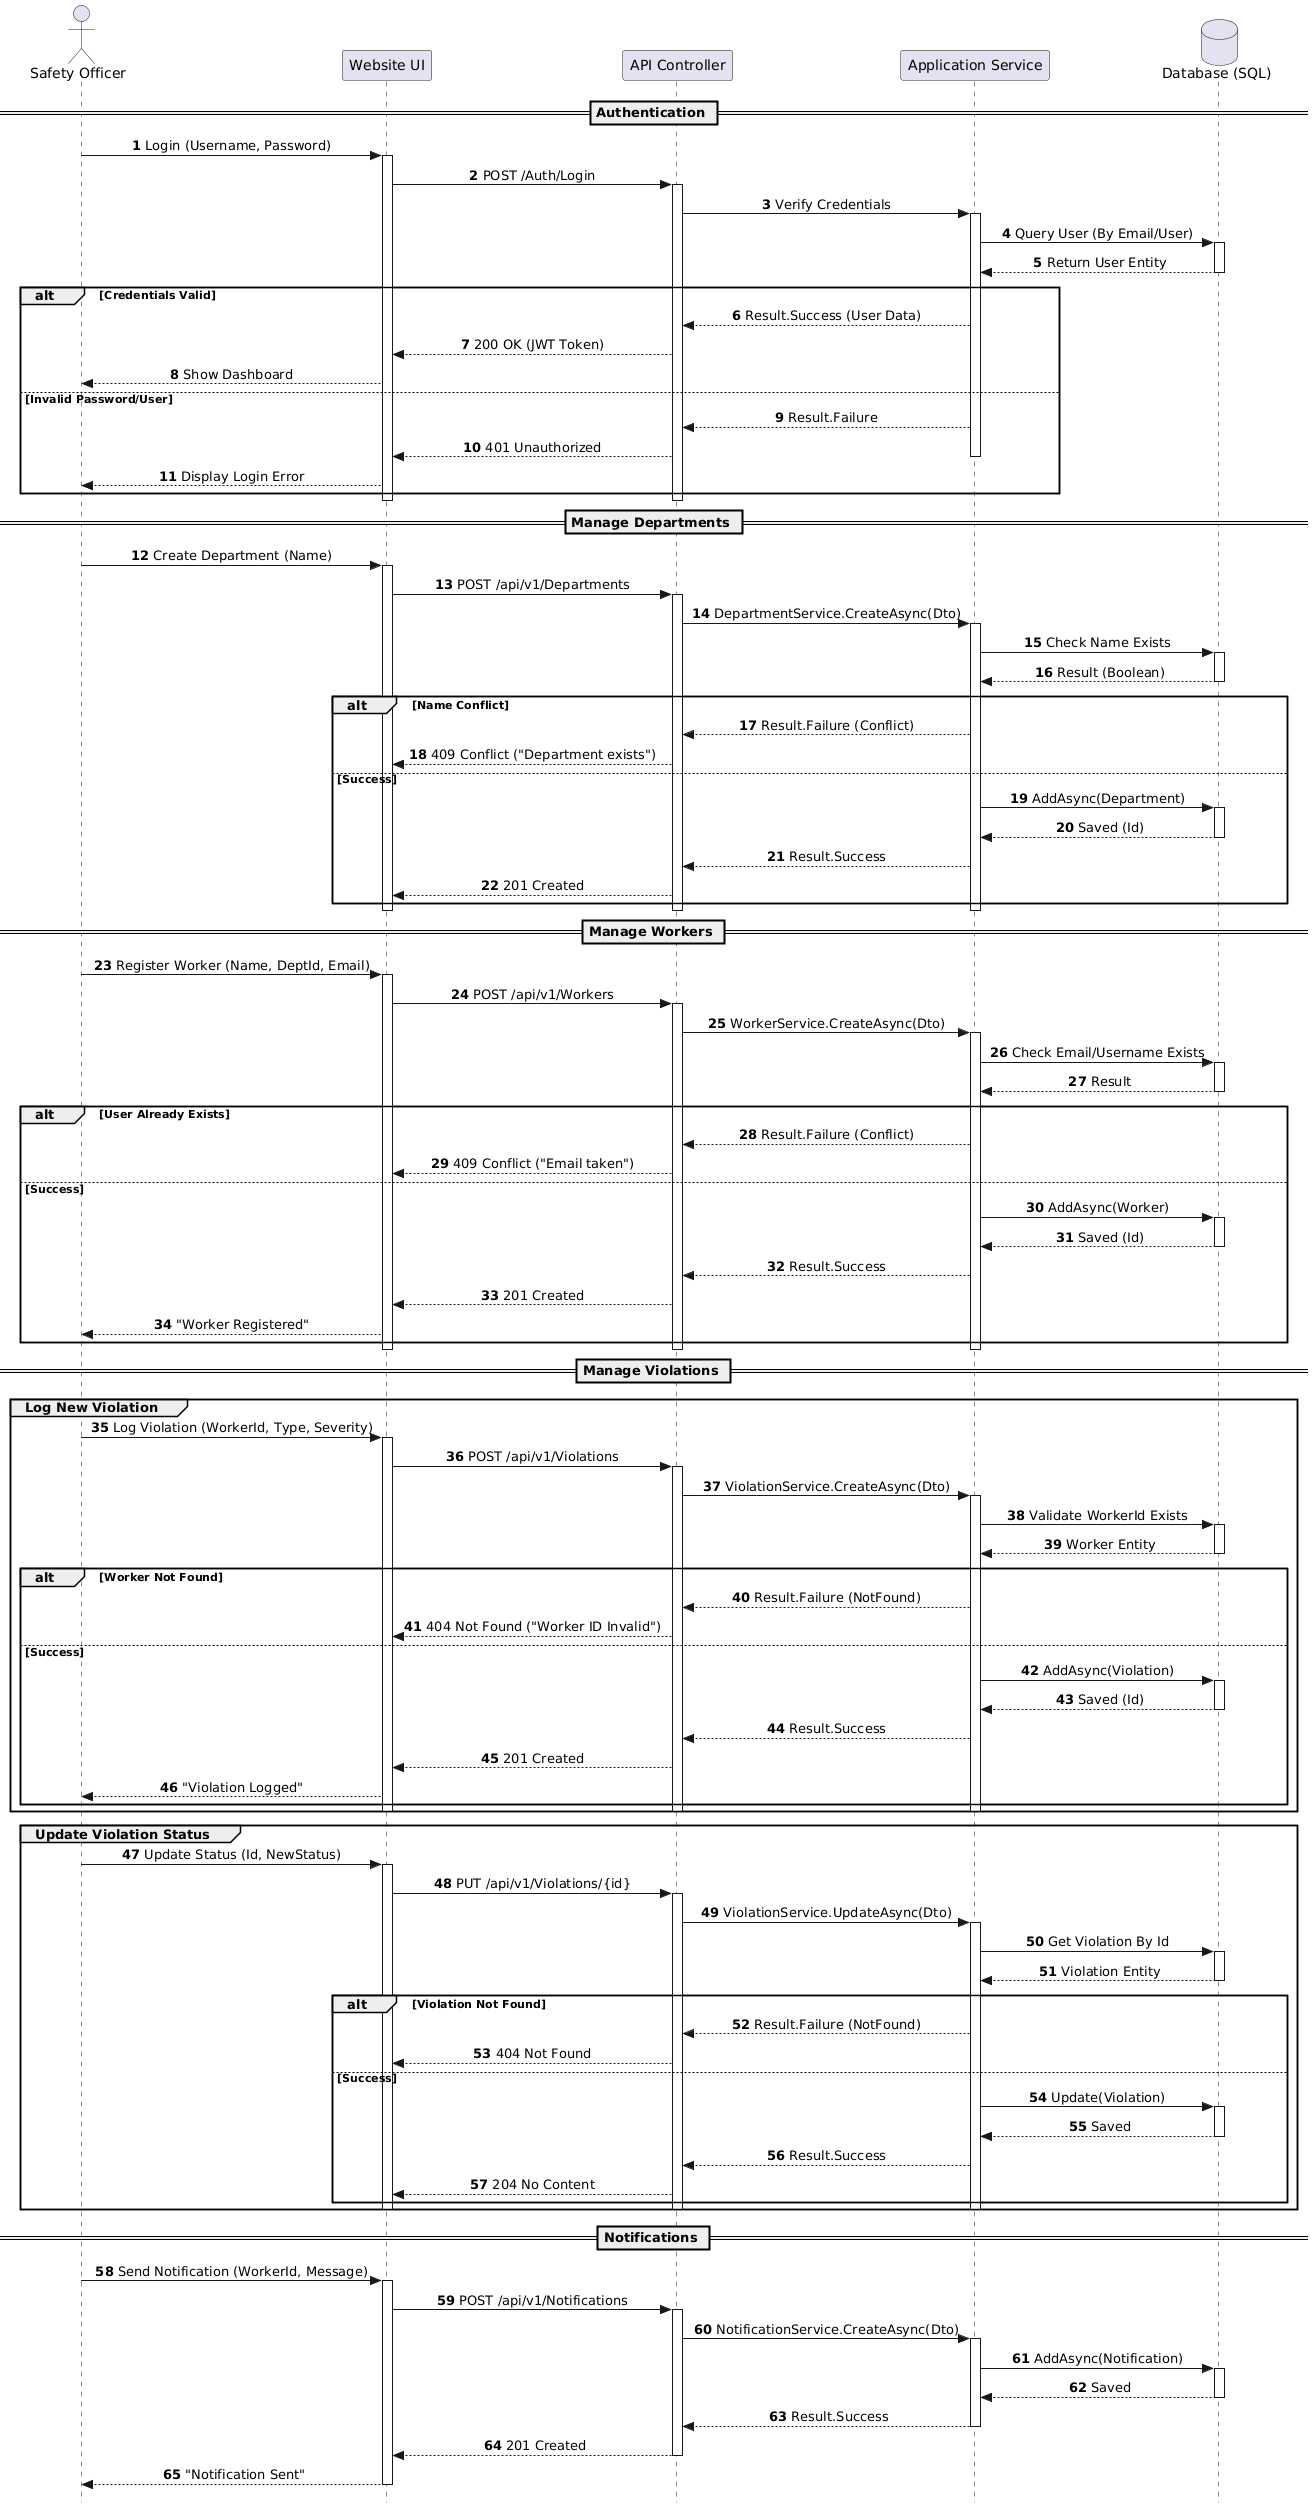

The diagram above was rendered by PlantUML. Its source (embedded in the PNG):
@startuml
skinparam style strictuml
skinparam sequenceMessageAlign center
skinparam responseMessageBelowArrow true
autonumber

actor "Safety Officer" as User
participant "Website UI" as UI
participant "API Controller" as API
participant "Application Service" as Service
database "Database (SQL)" as DB

'=== AUTHENTICATION ===
== Authentication ==

User -> UI : Login (Username, Password)
activate UI
    UI -> API : POST /Auth/Login
    activate API
        API -> Service : Verify Credentials
        activate Service
            Service -> DB : Query User (By Email/User)
            activate DB
            DB --> Service : Return User Entity
            deactivate DB
            
            alt Credentials Valid
                Service --> API : Result.Success (User Data)
                API --> UI : 200 OK (JWT Token)
                UI --> User : Show Dashboard
            else Invalid Password/User
                Service --> API : Result.Failure
                API --> UI : 401 Unauthorized
                deactivate Service
                UI --> User : Display Login Error
            end
    deactivate API
deactivate UI

'=== MANAGE DEPARTMENTS ===
== Manage Departments ==

User -> UI : Create Department (Name)
activate UI
    UI -> API : POST /api/v1/Departments
    activate API
        API -> Service : DepartmentService.CreateAsync(Dto)
        activate Service
            Service -> DB : Check Name Exists
            activate DB
            DB --> Service : Result (Boolean)
            deactivate DB
            
            alt Name Conflict
                Service --> API : Result.Failure (Conflict)
                API --> UI : 409 Conflict ("Department exists")
            else Success
                Service -> DB : AddAsync(Department)
                activate DB
                DB --> Service : Saved (Id)
                deactivate DB
                Service --> API : Result.Success
                API --> UI : 201 Created
            end
        deactivate Service
    deactivate API
deactivate UI

'=== MANAGE WORKERS ===
== Manage Workers ==

User -> UI : Register Worker (Name, DeptId, Email)
activate UI
    UI -> API : POST /api/v1/Workers
    activate API
        API -> Service : WorkerService.CreateAsync(Dto)
        activate Service
            Service -> DB : Check Email/Username Exists
            activate DB
            DB --> Service : Result
            deactivate DB
            
            alt User Already Exists
                Service --> API : Result.Failure (Conflict)
                API --> UI : 409 Conflict ("Email taken")
            else Success
                Service -> DB : AddAsync(Worker)
                activate DB
                DB --> Service : Saved (Id)
                deactivate DB
                Service --> API : Result.Success
                API --> UI : 201 Created
                UI --> User : "Worker Registered"
            end
        deactivate Service
    deactivate API
deactivate UI

'=== MANAGE VIOLATIONS ===
== Manage Violations ==

group Log New Violation
    User -> UI : Log Violation (WorkerId, Type, Severity)
    activate UI
        UI -> API : POST /api/v1/Violations
        activate API
            API -> Service : ViolationService.CreateAsync(Dto)
            activate Service
                Service -> DB : Validate WorkerId Exists
                activate DB
                DB --> Service : Worker Entity
                deactivate DB
                
                alt Worker Not Found
                    Service --> API : Result.Failure (NotFound)
                    API --> UI : 404 Not Found ("Worker ID Invalid")
                else Success
                    Service -> DB : AddAsync(Violation)
                    activate DB
                    DB --> Service : Saved (Id)
                    deactivate DB
                    Service --> API : Result.Success
                    API --> UI : 201 Created
                    UI --> User : "Violation Logged"
                end
            deactivate Service
        deactivate API
    deactivate UI
end

group Update Violation Status
    User -> UI : Update Status (Id, NewStatus)
    activate UI
        UI -> API : PUT /api/v1/Violations/{id}
        activate API
            API -> Service : ViolationService.UpdateAsync(Dto)
            activate Service
                Service -> DB : Get Violation By Id
                activate DB
                DB --> Service : Violation Entity
                deactivate DB
                
                alt Violation Not Found
                    Service --> API : Result.Failure (NotFound)
                    API --> UI : 404 Not Found
                else Success
                    Service -> DB : Update(Violation)
                    activate DB
                    DB --> Service : Saved
                    deactivate DB
                    Service --> API : Result.Success
                    API --> UI : 204 No Content
                end
            deactivate Service
        deactivate API
    deactivate UI
end

'=== NOTIFICATIONS ===
== Notifications ==

User -> UI : Send Notification (WorkerId, Message)
activate UI
    UI -> API : POST /api/v1/Notifications
    activate API
        API -> Service : NotificationService.CreateAsync(Dto)
        activate Service
            Service -> DB : AddAsync(Notification)
            activate DB
            DB --> Service : Saved
            deactivate DB
            Service --> API : Result.Success
        deactivate Service
        API --> UI : 201 Created
    deactivate API
    UI --> User : "Notification Sent"
deactivate UI
@enduml